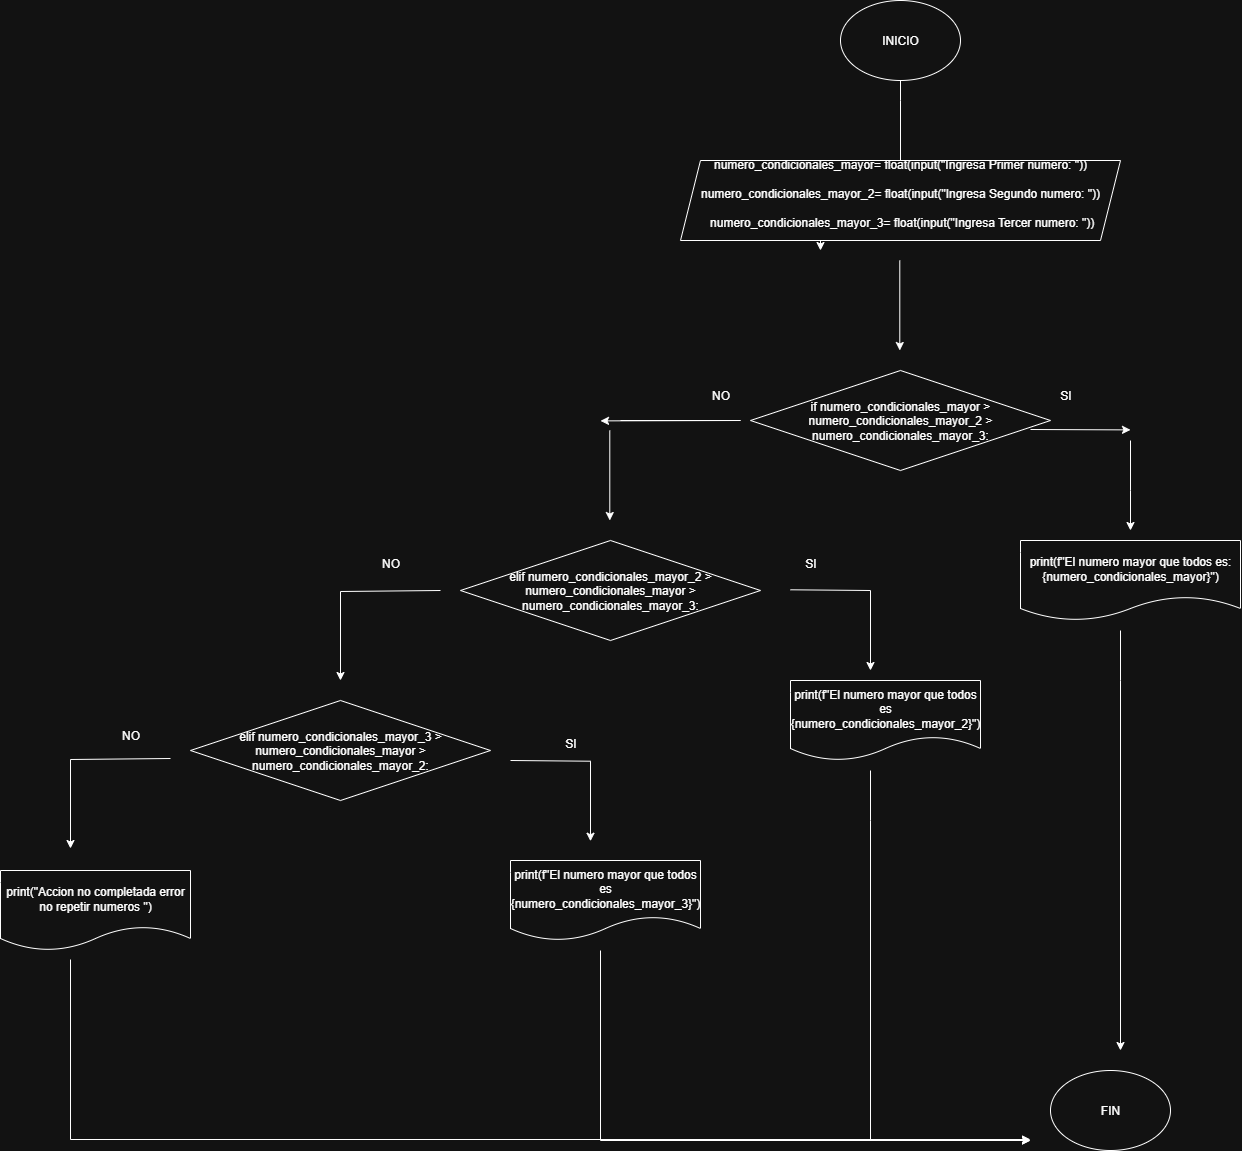

The diagram above was exported from draw.io. Its source (the exported page's mxGraphModel, read from the mxfile embedded in the PNG):
<mxGraphModel dx="2765" dy="1136" grid="1" gridSize="10" guides="1" tooltips="1" connect="1" arrows="1" fold="1" page="1" pageScale="1" pageWidth="827" pageHeight="1169" math="0" shadow="0">
  <root>
    <mxCell id="0" />
    <mxCell id="1" parent="0" />
    <mxCell id="Yw_xNUoG3eBQ64Bg3pkV-1" value="INICIO" style="ellipse;whiteSpace=wrap;html=1;" parent="1" vertex="1">
      <mxGeometry x="330" y="30" width="120" height="80" as="geometry" />
    </mxCell>
    <mxCell id="Yw_xNUoG3eBQ64Bg3pkV-2" value="" style="endArrow=classic;html=1;rounded=0;exitX=0.5;exitY=1;exitDx=0;exitDy=0;" parent="1" source="Yw_xNUoG3eBQ64Bg3pkV-1" edge="1">
      <mxGeometry width="50" height="50" relative="1" as="geometry">
        <mxPoint x="390" y="290" as="sourcePoint" />
        <mxPoint x="390" y="250" as="targetPoint" />
        <Array as="points">
          <mxPoint x="390" y="130" />
        </Array>
      </mxGeometry>
    </mxCell>
    <mxCell id="fhSH-lmVkXbhdySJFJZm-1" value="if numero_condicionales_mayor &amp;gt; numero_condicionales_mayor_2 &amp;gt; numero_condicionales_mayor_3:" style="rhombus;whiteSpace=wrap;html=1;" parent="1" vertex="1">
      <mxGeometry x="240" y="400" width="300" height="100" as="geometry" />
    </mxCell>
    <mxCell id="fhSH-lmVkXbhdySJFJZm-3" style="edgeStyle=orthogonalEdgeStyle;rounded=0;orthogonalLoop=1;jettySize=auto;html=1;" parent="1" source="fhSH-lmVkXbhdySJFJZm-2" edge="1">
      <mxGeometry relative="1" as="geometry">
        <mxPoint x="310" y="280" as="targetPoint" />
        <Array as="points">
          <mxPoint x="340" y="270" />
          <mxPoint x="340" y="270" />
        </Array>
      </mxGeometry>
    </mxCell>
    <mxCell id="fhSH-lmVkXbhdySJFJZm-2" value="&lt;div&gt;numero_condicionales_mayor= float(input(&quot;Ingresa Primer numero: &quot;))&lt;/div&gt;&lt;div&gt;&lt;br&gt;&lt;/div&gt;&lt;div&gt;numero_condicionales_mayor_2= float(input(&quot;Ingresa Segundo numero: &quot;))&lt;/div&gt;&lt;div&gt;&lt;br&gt;&lt;/div&gt;&lt;div&gt;&amp;nbsp;numero_condicionales_mayor_3= float(input(&quot;Ingresa Tercer numero: &quot;))&lt;/div&gt;&lt;div&gt;&lt;br&gt;&lt;/div&gt;" style="shape=parallelogram;perimeter=parallelogramPerimeter;whiteSpace=wrap;html=1;fixedSize=1;" parent="1" vertex="1">
      <mxGeometry x="170" y="190" width="440" height="80" as="geometry" />
    </mxCell>
    <mxCell id="fhSH-lmVkXbhdySJFJZm-4" value="" style="endArrow=classic;html=1;rounded=0;exitX=0.5;exitY=1;exitDx=0;exitDy=0;" parent="1" edge="1">
      <mxGeometry width="50" height="50" relative="1" as="geometry">
        <mxPoint x="389.29" y="290" as="sourcePoint" />
        <mxPoint x="389.29" y="380" as="targetPoint" />
      </mxGeometry>
    </mxCell>
    <mxCell id="fhSH-lmVkXbhdySJFJZm-5" value="" style="endArrow=classic;html=1;rounded=0;" parent="1" edge="1">
      <mxGeometry width="50" height="50" relative="1" as="geometry">
        <mxPoint x="520" y="459" as="sourcePoint" />
        <mxPoint x="620" y="459.38" as="targetPoint" />
      </mxGeometry>
    </mxCell>
    <mxCell id="fhSH-lmVkXbhdySJFJZm-6" value="SI" style="text;html=1;align=center;verticalAlign=middle;resizable=0;points=[];autosize=1;strokeColor=none;fillColor=none;" parent="1" vertex="1">
      <mxGeometry x="540" y="410" width="30" height="30" as="geometry" />
    </mxCell>
    <mxCell id="fhSH-lmVkXbhdySJFJZm-7" value="" style="endArrow=classic;html=1;rounded=0;" parent="1" edge="1">
      <mxGeometry width="50" height="50" relative="1" as="geometry">
        <mxPoint x="110" y="450" as="sourcePoint" />
        <mxPoint x="90" y="450.38" as="targetPoint" />
        <Array as="points">
          <mxPoint x="230" y="450" />
        </Array>
      </mxGeometry>
    </mxCell>
    <mxCell id="fhSH-lmVkXbhdySJFJZm-8" value="NO" style="text;html=1;align=center;verticalAlign=middle;resizable=0;points=[];autosize=1;strokeColor=none;fillColor=none;" parent="1" vertex="1">
      <mxGeometry x="190" y="410" width="40" height="30" as="geometry" />
    </mxCell>
    <mxCell id="fhSH-lmVkXbhdySJFJZm-9" value="" style="endArrow=classic;html=1;rounded=0;exitX=0.5;exitY=1;exitDx=0;exitDy=0;" parent="1" edge="1">
      <mxGeometry width="50" height="50" relative="1" as="geometry">
        <mxPoint x="99.28999999999999" y="460" as="sourcePoint" />
        <mxPoint x="99.28999999999999" y="550" as="targetPoint" />
      </mxGeometry>
    </mxCell>
    <mxCell id="fhSH-lmVkXbhdySJFJZm-10" value="" style="endArrow=classic;html=1;rounded=0;exitX=0.5;exitY=1;exitDx=0;exitDy=0;" parent="1" edge="1">
      <mxGeometry width="50" height="50" relative="1" as="geometry">
        <mxPoint x="620" y="470" as="sourcePoint" />
        <mxPoint x="620" y="560" as="targetPoint" />
        <Array as="points">
          <mxPoint x="620" y="520" />
        </Array>
      </mxGeometry>
    </mxCell>
    <mxCell id="fhSH-lmVkXbhdySJFJZm-11" value="&lt;div&gt;print(f&quot;El numero mayor que todos es: {numero_condicionales_mayor}&quot;)&lt;/div&gt;" style="shape=document;whiteSpace=wrap;html=1;boundedLbl=1;" parent="1" vertex="1">
      <mxGeometry x="510" y="570" width="220" height="80" as="geometry" />
    </mxCell>
    <mxCell id="fhSH-lmVkXbhdySJFJZm-22" value="print(f&quot;El numero mayor que todos es {numero_condicionales_mayor_2}&quot;)" style="shape=document;whiteSpace=wrap;html=1;boundedLbl=1;" parent="1" vertex="1">
      <mxGeometry x="280" y="710" width="190" height="80" as="geometry" />
    </mxCell>
    <mxCell id="fhSH-lmVkXbhdySJFJZm-23" value="FIN" style="ellipse;whiteSpace=wrap;html=1;" parent="1" vertex="1">
      <mxGeometry x="540" y="1100" width="120" height="80" as="geometry" />
    </mxCell>
    <mxCell id="fhSH-lmVkXbhdySJFJZm-24" value="" style="endArrow=classic;html=1;rounded=0;exitX=0.5;exitY=1;exitDx=0;exitDy=0;" parent="1" edge="1">
      <mxGeometry width="50" height="50" relative="1" as="geometry">
        <mxPoint x="610" y="660" as="sourcePoint" />
        <mxPoint x="610" y="1080" as="targetPoint" />
        <Array as="points">
          <mxPoint x="610" y="710" />
        </Array>
      </mxGeometry>
    </mxCell>
    <mxCell id="Hv2R-oCZ1lQS8E_1_HCF-1" value="" style="endArrow=classic;html=1;rounded=0;exitX=0.5;exitY=1;exitDx=0;exitDy=0;" edge="1" parent="1">
      <mxGeometry width="50" height="50" relative="1" as="geometry">
        <mxPoint x="-440" y="989" as="sourcePoint" />
        <mxPoint x="520" y="1169" as="targetPoint" />
        <Array as="points">
          <mxPoint x="-440" y="1169" />
        </Array>
      </mxGeometry>
    </mxCell>
    <mxCell id="Hv2R-oCZ1lQS8E_1_HCF-2" value="elif numero_condicionales_mayor_2 &amp;gt; numero_condicionales_mayor &amp;gt; numero_condicionales_mayor_3:" style="rhombus;whiteSpace=wrap;html=1;" vertex="1" parent="1">
      <mxGeometry x="-50" y="570" width="300" height="100" as="geometry" />
    </mxCell>
    <mxCell id="Hv2R-oCZ1lQS8E_1_HCF-3" value="" style="endArrow=classic;html=1;rounded=0;" edge="1" parent="1">
      <mxGeometry width="50" height="50" relative="1" as="geometry">
        <mxPoint x="280" y="619.29" as="sourcePoint" />
        <mxPoint x="360" y="700" as="targetPoint" />
        <Array as="points">
          <mxPoint x="360" y="620" />
        </Array>
      </mxGeometry>
    </mxCell>
    <mxCell id="Hv2R-oCZ1lQS8E_1_HCF-4" value="SI" style="text;html=1;align=center;verticalAlign=middle;resizable=0;points=[];autosize=1;strokeColor=none;fillColor=none;" vertex="1" parent="1">
      <mxGeometry x="285" y="578" width="30" height="30" as="geometry" />
    </mxCell>
    <mxCell id="Hv2R-oCZ1lQS8E_1_HCF-5" value="" style="endArrow=classic;html=1;rounded=0;" edge="1" parent="1">
      <mxGeometry width="50" height="50" relative="1" as="geometry">
        <mxPoint x="-70" y="620" as="sourcePoint" />
        <mxPoint x="-170" y="710" as="targetPoint" />
        <Array as="points">
          <mxPoint x="-170" y="621" />
        </Array>
      </mxGeometry>
    </mxCell>
    <mxCell id="Hv2R-oCZ1lQS8E_1_HCF-6" value="NO" style="text;html=1;align=center;verticalAlign=middle;resizable=0;points=[];autosize=1;strokeColor=none;fillColor=none;" vertex="1" parent="1">
      <mxGeometry x="-140" y="578" width="40" height="30" as="geometry" />
    </mxCell>
    <mxCell id="Hv2R-oCZ1lQS8E_1_HCF-7" value="elif numero_condicionales_mayor_3 &amp;gt; numero_condicionales_mayor &amp;gt; numero_condicionales_mayor_2:" style="rhombus;whiteSpace=wrap;html=1;" vertex="1" parent="1">
      <mxGeometry x="-320" y="730" width="300" height="100" as="geometry" />
    </mxCell>
    <mxCell id="Hv2R-oCZ1lQS8E_1_HCF-8" value="print(f&quot;El numero mayor que todos es {numero_condicionales_mayor_3}&quot;)" style="shape=document;whiteSpace=wrap;html=1;boundedLbl=1;" vertex="1" parent="1">
      <mxGeometry y="890" width="190" height="80" as="geometry" />
    </mxCell>
    <mxCell id="Hv2R-oCZ1lQS8E_1_HCF-9" value="" style="endArrow=classic;html=1;rounded=0;" edge="1" parent="1">
      <mxGeometry width="50" height="50" relative="1" as="geometry">
        <mxPoint y="790" as="sourcePoint" />
        <mxPoint x="80" y="870.71" as="targetPoint" />
        <Array as="points">
          <mxPoint x="80" y="790.71" />
        </Array>
      </mxGeometry>
    </mxCell>
    <mxCell id="Hv2R-oCZ1lQS8E_1_HCF-10" value="SI" style="text;html=1;align=center;verticalAlign=middle;resizable=0;points=[];autosize=1;strokeColor=none;fillColor=none;" vertex="1" parent="1">
      <mxGeometry x="45" y="758" width="30" height="30" as="geometry" />
    </mxCell>
    <mxCell id="Hv2R-oCZ1lQS8E_1_HCF-11" value="" style="endArrow=classic;html=1;rounded=0;" edge="1" parent="1">
      <mxGeometry width="50" height="50" relative="1" as="geometry">
        <mxPoint x="-340" y="788" as="sourcePoint" />
        <mxPoint x="-440" y="878" as="targetPoint" />
        <Array as="points">
          <mxPoint x="-440" y="789" />
        </Array>
      </mxGeometry>
    </mxCell>
    <mxCell id="Hv2R-oCZ1lQS8E_1_HCF-12" value="NO" style="text;html=1;align=center;verticalAlign=middle;resizable=0;points=[];autosize=1;strokeColor=none;fillColor=none;" vertex="1" parent="1">
      <mxGeometry x="-400" y="750" width="40" height="30" as="geometry" />
    </mxCell>
    <mxCell id="Hv2R-oCZ1lQS8E_1_HCF-13" value="print(&quot;Accion no completada error no repetir numeros &quot;)" style="shape=document;whiteSpace=wrap;html=1;boundedLbl=1;" vertex="1" parent="1">
      <mxGeometry x="-510" y="900" width="190" height="80" as="geometry" />
    </mxCell>
    <mxCell id="Hv2R-oCZ1lQS8E_1_HCF-14" value="" style="endArrow=classic;html=1;rounded=0;exitX=0.5;exitY=1;exitDx=0;exitDy=0;" edge="1" parent="1">
      <mxGeometry width="50" height="50" relative="1" as="geometry">
        <mxPoint x="90" y="980" as="sourcePoint" />
        <mxPoint x="520" y="1170" as="targetPoint" />
        <Array as="points">
          <mxPoint x="90" y="1170" />
        </Array>
      </mxGeometry>
    </mxCell>
    <mxCell id="Hv2R-oCZ1lQS8E_1_HCF-16" value="" style="endArrow=classic;html=1;rounded=0;exitX=0.5;exitY=1;exitDx=0;exitDy=0;" edge="1" parent="1">
      <mxGeometry width="50" height="50" relative="1" as="geometry">
        <mxPoint x="360" y="800" as="sourcePoint" />
        <mxPoint x="520" y="1170" as="targetPoint" />
        <Array as="points">
          <mxPoint x="360" y="850" />
          <mxPoint x="360" y="1170" />
        </Array>
      </mxGeometry>
    </mxCell>
  </root>
</mxGraphModel>